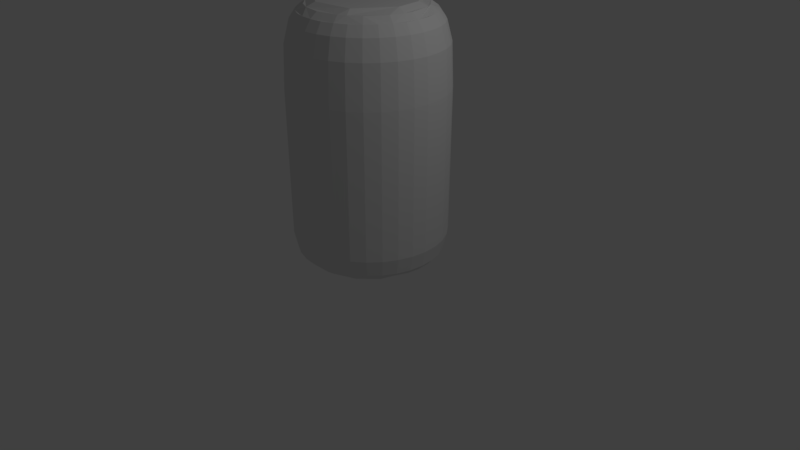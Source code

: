 # Source: beercan.blend  (saved by Blender 2.78.0; exported with 4.5.12 LTS)
import bpy
from mathutils import Matrix  # noqa: F401  (used for matrix-valued properties, if any)

bpy.ops.wm.read_factory_settings(use_empty=True)
scene = bpy.context.scene
scene.name = 'Scene'

# ---- collections
col_collection_1 = bpy.data.collections.new('Collection 1'); scene.collection.children.link(col_collection_1)

# ---- materials (node trees are filled in below, after node groups)
mat_beercanmaterial = bpy.data.materials.new('BeercanMaterial')
mat_beercanmaterial.alpha_threshold = 0.0
mat_beercanmaterial.use_transparent_shadow = False
mat_beercanmaterial.roughness = 0.5
mat_beercanmaterial.line_color = (0.0, 0.0, 0.0, 1.0)

# ---- material node trees

# ---- world
world_world = bpy.data.worlds.new('World'); scene.world = world_world
world_world.color = (0.05088, 0.05088, 0.05088)
world_world.use_sun_shadow = False
world_world.sun_shadow_jitter_overblur = 0.0
world_world.cycles.sampling_method = 'MANUAL'

# ---- cameras
cam_camera = bpy.data.cameras.new('Camera')
cam_camera.clip_end = 100.0
cam_camera.lens = 35.0
cam_camera.sensor_width = 32.0
cam_camera.sensor_height = 18.0
cam_camera.ortho_scale = 7.314
cam_camera.dof.focus_distance = 0.0
cam_camera.dof.aperture_fstop = 128.0

# ---- lights
light_lamp = bpy.data.lights.new('Lamp', 'POINT')
light_lamp.transmission_factor = 0.0
light_lamp.cutoff_distance = 30.0
light_lamp.energy = 100.0
light_lamp.shadow_buffer_clip_start = 1.001
light_lamp.shadow_soft_size = 0.1
light_lamp.shadow_maximum_resolution = 0.006
light_lamp.use_absolute_resolution = True

# ---- meshes
me_beercanmesh = bpy.data.meshes.new('BeercanMesh')
me_beercanmesh.from_pydata([(-0.04176, 0.8503, -2.196), (0.2535, 0.7916, -2.196), (0.5038, 0.6244, -2.196), (0.671, 0.3741, -2.196), (0.7297, 0.07881, -2.196), (0.5997, -0.3498, -2.196), (0.3869, -0.5627, -2.196), (0.1088, -0.6779, -2.196), (-0.337, -0.634, -2.196), (-0.5873, -0.4667, -2.196), (-0.7545, -0.2164, -2.196), (-0.7984, 0.2293, -2.196), (-0.5873, 0.6244, -2.196), (-0.337, 0.7916, -2.196), (0.1478, 1.032, 0.5472), (-0.04176, 1.051, 0.5472), (0.3302, 0.9767, 0.5472), (0.4982, 0.8869, 0.5472), (0.6455, 0.766, 0.5472), (0.7663, 0.6188, 0.5472), (0.8561, 0.4507, 0.5472), (0.9114, 0.2684, 0.5472), (0.9301, 0.07881, 0.5472), (0.9114, -0.1108, 0.5472), (0.8561, -0.2931, 0.5472), (0.7663, -0.4611, 0.5472), (0.6455, -0.6084, 0.5472), (0.4982, -0.7293, 0.5472), (0.3302, -0.8191, 0.5472), (0.1478, -0.8744, 0.5472), (-0.04176, -0.8931, 0.5472), (-0.2314, -0.8744, 0.5472), (-0.4137, -0.8191, 0.5472), (-0.5817, -0.7293, 0.5472), (-0.729, -0.6084, 0.5472), (-0.8498, -0.4611, 0.5472), (-0.9397, -0.2931, 0.5472), (-0.995, -0.1108, 0.5472), (-1.014, 0.07882, 0.5472), (-0.995, 0.2684, 0.5472), (-0.9397, 0.4507, 0.5472), (-0.8498, 0.6188, 0.5472), (-0.729, 0.766, 0.5472), (-0.5817, 0.8869, 0.5472), (-0.4137, 0.9767, 0.5472), (-0.2314, 1.032, 0.5472), (-0.04176, 1.058, -1.85), (0.1492, 1.039, -1.85), (0.3328, 0.983, -1.85), (0.502, 0.8926, -1.85), (0.6503, 0.7709, -1.85), (0.772, 0.6226, -1.85), (0.8625, 0.4534, -1.85), (0.9182, 0.2698, -1.85), (0.937, 0.07881, -1.85), (0.9182, -0.1121, -1.85), (0.8625, -0.2957, -1.85), (0.772, -0.4649, -1.85), (0.6503, -0.6132, -1.85), (0.502, -0.735, -1.85), (0.3328, -0.8254, -1.85), (0.1492, -0.8811, -1.85), (-0.04176, -0.8999, -1.85), (-0.2327, -0.8811, -1.85), (-0.4163, -0.8254, -1.85), (-0.5855, -0.735, -1.85), (-0.7338, -0.6132, -1.85), (-0.8555, -0.4649, -1.85), (-0.946, -0.2957, -1.85), (-1.002, -0.1121, -1.85), (-1.02, 0.07882, -1.85), (-1.002, 0.2698, -1.85), (-0.946, 0.4534, -1.85), (-0.8555, 0.6226, -1.85), (-0.7338, 0.7709, -1.85), (-0.5855, 0.8926, -1.85), (-0.4163, 0.983, -1.85), (-0.2327, 1.039, -1.85), (-0.04176, 0.9034, 0.9193), (0.1191, 0.8875, 0.9193), (0.2738, 0.8406, 0.9193), (0.4163, 0.7644, 0.9193), (0.5413, 0.6619, 0.9193), (0.6438, 0.5369, 0.9193), (0.72, 0.3944, 0.9193), (0.7669, 0.2397, 0.9193), (0.7828, 0.07881, 0.9193), (0.7669, -0.08204, 0.9193), (0.72, -0.2367, 0.9193), (0.6438, -0.3793, 0.9193), (0.5413, -0.5042, 0.9193), (0.4163, -0.6068, 0.9193), (0.2738, -0.683, 0.9193), (0.1191, -0.7299, 0.9193), (-0.04176, -0.7457, 0.9193), (-0.2026, -0.7299, 0.9193), (-0.3573, -0.683, 0.9193), (-0.4998, -0.6068, 0.9193), (-0.6248, -0.5042, 0.9193), (-0.7273, -0.3793, 0.9193), (-0.8035, -0.2367, 0.9193), (-0.8505, -0.08204, 0.9193), (-0.8663, 0.07882, 0.9193), (-0.8505, 0.2397, 0.9193), (-0.8035, 0.3944, 0.9193), (-0.7273, 0.5369, 0.9193), (-0.6248, 0.6619, 0.9193), (-0.4998, 0.7644, 0.9193), (-0.3573, 0.8406, 0.9193), (-0.2026, 0.8875, 0.9193), (-0.04176, 0.95, -2.125), (0.2916, 0.8837, -2.125), (0.4423, 0.8032, -2.125), (0.5743, 0.6948, -2.125), (0.6826, 0.5628, -2.125), (0.7631, 0.4122, -2.125), (0.8127, 0.2488, -2.125), (0.8294, 0.07881, -2.125), (0.8127, -0.09115, -2.125), (0.6826, -0.4052, -2.125), (0.4423, -0.6456, -2.125), (0.1282, -0.7756, -2.125), (-0.2117, -0.7756, -2.125), (-0.3752, -0.7261, -2.125), (-0.5258, -0.6456, -2.125), (-0.6578, -0.5372, -2.125), (-0.7661, -0.4052, -2.125), (-0.8466, -0.2546, -2.125), (-0.8962, -0.09115, -2.125), (-0.8962, 0.2488, -2.125), (-0.7661, 0.5628, -2.125), (-0.6578, 0.6948, -2.125), (-0.5258, 0.8032, -2.125), (-0.3752, 0.8837, -2.125), (-0.2117, 0.9333, -2.125), (-0.04176, 1.073, 0.006995), (-0.04176, 0.8095, 0.9884), (0.1353, 0.9688, 0.7972), (0.3055, 0.9172, 0.7972), (0.4624, 0.8333, 0.7972), (0.5999, 0.7205, 0.7972), (0.7128, 0.583, 0.7972), (0.7966, 0.4261, 0.7972), (0.8483, 0.2559, 0.7972), (0.8657, 0.07881, 0.7972), (0.8483, -0.09822, 0.7972), (0.7966, -0.2685, 0.7972), (0.7128, -0.4253, 0.7972), (0.5999, -0.5629, 0.7972), (0.4624, -0.6757, 0.7972), (0.3055, -0.7596, 0.7972), (0.1353, -0.8112, 0.7972), (-0.04176, -0.8286, 0.7972), (-0.2188, -0.8112, 0.7972), (-0.389, -0.7596, 0.7972), (-0.5459, -0.6757, 0.7972), (-0.6834, -0.5629, 0.7972), (-0.7963, -0.4253, 0.7972), (-0.8801, -0.2685, 0.7972), (-0.9318, -0.09822, 0.7972), (-0.9492, 0.07882, 0.7972), (-0.9318, 0.2559, 0.7972), (-0.8801, 0.4261, 0.7972), (-0.7963, 0.583, 0.7972), (-0.6834, 0.7205, 0.7972), (-0.5459, 0.8333, 0.7972), (-0.389, 0.9172, 0.7972), (-0.2188, 0.9688, 0.7972), (-0.04176, 1.011, -2.058), (0.1521, 1.054, 0.006995), (0.3386, 0.997, 0.006995), (0.5104, 0.9051, 0.006995), (0.661, 0.7815, 0.006995), (0.7846, 0.6309, 0.006995), (0.8764, 0.4591, 0.006995), (0.933, 0.2727, 0.006995), (0.952, 0.07881, 0.006995), (0.933, -0.1151, 0.006995), (0.8764, -0.3015, 0.006995), (0.7846, -0.4733, 0.006995), (0.661, -0.6239, 0.006995), (0.5104, -0.7475, 0.006995), (0.3386, -0.8393, 0.006995), (0.1521, -0.8959, 0.006995), (-0.04176, -0.915, 0.006995), (-0.2356, -0.8959, 0.006995), (-0.4221, -0.8393, 0.006995), (-0.5939, -0.7475, 0.006995), (-0.7445, -0.6239, 0.006995), (-0.8681, -0.4733, 0.006995), (-0.9599, -0.3015, 0.006995), (-1.016, -0.1151, 0.006995), (-1.036, 0.07882, 0.006995), (-1.016, 0.2727, 0.006995), (-0.9599, 0.4591, 0.006995), (-0.8681, 0.6309, 0.006995), (-0.7445, 0.7815, 0.006995), (-0.5939, 0.9051, 0.006995), (-0.4221, 0.997, 0.006995), (-0.2356, 1.054, 0.006995), (-0.04176, 0.9863, 0.7972), (0.3642, 0.6864, 0.9884), (0.5658, 0.4848, 0.9884), (0.6889, 0.07881, 0.9884), (0.6333, -0.2008, 0.9884), (0.4749, -0.4379, 0.9884), (0.2379, -0.5963, 0.9884), (-0.04176, -0.6519, 0.9884), (-0.4477, -0.5287, 0.9884), (-0.6493, -0.3271, 0.9884), (-0.7584, -0.06374, 0.9884), (-0.7584, 0.2214, 0.9884), (-0.6493, 0.4848, 0.9884), (-0.3214, 0.7539, 0.9884), (0.14, 0.9926, -2.058), (0.3148, 0.9396, -2.058), (0.4759, 0.8535, -2.058), (0.6171, 0.7376, -2.058), (0.7329, 0.5964, -2.058), (0.819, 0.4354, -2.058), (0.872, 0.2606, -2.058), (0.8899, 0.07881, -2.058), (0.872, -0.103, -2.058), (0.819, -0.2777, -2.058), (0.7329, -0.4388, -2.058), (0.6171, -0.58, -2.058), (0.4759, -0.6959, -2.058), (0.3148, -0.782, -2.058), (0.14, -0.835, -2.058), (-0.04176, -0.8529, -2.058), (-0.2235, -0.835, -2.058), (-0.3983, -0.782, -2.058), (-0.5594, -0.6959, -2.058), (-0.7006, -0.58, -2.058), (-0.8164, -0.4388, -2.058), (-0.9025, -0.2777, -2.058), (-0.9556, -0.103, -2.058), (-0.9735, 0.07882, -2.058), (-0.9556, 0.2606, -2.058), (-0.9025, 0.4354, -2.058), (-0.8164, 0.5964, -2.058), (-0.7006, 0.7376, -2.058), (-0.5594, 0.8535, -2.058), (-0.3983, 0.9396, -2.058), (-0.2235, 0.9926, -2.058), (0.1356, 0.7874, 0.9884), (0.6186, 0.391, 0.9884), (0.6807, -0.02846, 0.9884), (0.3338, -0.5476, 0.9884), (-0.2879, -0.6089, 0.9884), (-0.6285, -0.3562, 0.9884), (-0.7713, 0.04307, 0.9884), (-0.7021, 0.391, 0.9884), (-0.4174, 0.7053, 0.9884), (0.1092, 0.6823, 1.039), (0.2782, -0.4547, 1.039), (-0.6452, 0.2298, 1.039), (-0.6042, 0.3446, 1.039), (-0.3617, 0.6123, 1.039), (0.5206, 0.3446, 1.039), (0.5735, -0.01262, 1.039), (-0.2515, -0.5068, 1.039), (-0.5415, -0.2916, 1.039), (-0.6631, 0.04846, 1.039)], [], [(19, 173, 172, 18), (28, 182, 181, 27), (20, 174, 173, 19), (35, 189, 188, 34), (29, 183, 182, 28), (22, 176, 175, 21), (24, 178, 177, 23), (32, 186, 185, 31), (27, 181, 180, 26), (37, 191, 190, 36), (30, 184, 183, 29), (173, 51, 50, 172), (36, 190, 189, 35), (33, 187, 186, 32), (18, 172, 171, 17), (14, 169, 135, 15), (43, 197, 196, 42), (25, 179, 178, 24), (0, 1, 2, 3, 4, 5, 6, 7, 8, 9, 10, 11, 12, 13), (167, 200, 15, 45), (149, 150, 28, 27), (137, 138, 16, 14), (140, 141, 19, 18), (138, 139, 17, 16), (141, 142, 20, 19), (160, 161, 39, 38), (142, 143, 21, 20), (164, 165, 43, 42), (200, 137, 14, 15), (159, 160, 38, 37), (147, 148, 26, 25), (156, 157, 35, 34), (166, 167, 45, 44), (150, 151, 29, 28), (165, 166, 44, 43), (153, 154, 32, 31), (158, 159, 37, 36), (157, 158, 36, 35), (225, 224, 57, 58), (239, 238, 71, 72), (231, 230, 63, 64), (238, 237, 70, 71), (235, 234, 67, 68), (219, 218, 51, 52), (216, 215, 48, 49), (222, 221, 54, 55), (233, 232, 65, 66), (168, 244, 77, 46), (218, 217, 50, 51), (217, 216, 49, 50), (236, 235, 68, 69), (10, 9, 125, 126, 127), (263, 251, 210, 209, 250, 262), (258, 253, 212, 252, 257), (0, 13, 133, 134, 110), (0, 110, 111, 1), (12, 11, 129, 130, 131), (10, 127, 128, 129, 11), (9, 8, 123, 124, 125), (4, 3, 115, 116, 117), (1, 111, 112, 113, 2), (207, 249, 208, 97, 96, 95, 94), (204, 205, 90, 89, 88), (212, 105, 104, 103, 211, 252), (245, 201, 81, 80, 79, 78, 136), (57, 179, 180, 58), (34, 188, 187, 33), (73, 195, 196, 74), (67, 189, 190, 68), (169, 47, 46, 135), (17, 171, 170, 16), (197, 75, 74, 196), (189, 67, 66, 188), (23, 177, 176, 22), (48, 170, 171, 49), (45, 199, 198, 44), (256, 263, 262, 261), (16, 170, 169, 14), (188, 66, 65, 187), (39, 193, 192, 38), (58, 180, 181, 59), (49, 171, 172, 50), (182, 60, 59, 181), (40, 194, 193, 39), (194, 72, 71, 193), (199, 77, 76, 198), (53, 175, 176, 54), (187, 65, 64, 186), (68, 190, 191, 69), (38, 192, 191, 37), (51, 173, 174, 52), (170, 48, 47, 169), (198, 76, 75, 197), (26, 180, 179, 25), (54, 176, 177, 55), (21, 175, 174, 20), (62, 184, 185, 63), (69, 191, 192, 70), (61, 183, 184, 62), (70, 192, 193, 71), (77, 199, 135, 46), (44, 198, 197, 43), (42, 196, 195, 41), (63, 185, 186, 64), (72, 194, 195, 73), (31, 185, 184, 30), (60, 182, 183, 61), (178, 56, 55, 177), (15, 135, 199, 45), (179, 57, 56, 178), (175, 53, 52, 174), (256, 257, 252, 211, 251, 263), (247, 204, 88, 87, 86, 203), (211, 103, 102, 101, 210, 251), (163, 164, 42, 41), (93, 151, 150, 92), (259, 246, 202, 201, 245, 254), (212, 253, 213, 108, 107, 106, 105), (139, 140, 18, 17), (89, 147, 146, 88), (262, 250, 208, 249, 261), (152, 153, 31, 30), (101, 159, 158, 100), (41, 195, 194, 40), (148, 149, 27, 26), (105, 163, 162, 104), (162, 163, 41, 40), (207, 94, 93, 92, 206), (86, 144, 143, 85), (259, 254, 258, 257, 256, 261, 255, 260), (90, 148, 147, 89), (155, 156, 34, 33), (126, 234, 235, 236, 128, 127), (201, 202, 83, 82, 81), (107, 165, 164, 106), (146, 147, 25, 24), (91, 149, 148, 90), (145, 146, 24, 23), (250, 209, 99, 98, 97, 208), (261, 249, 207, 206, 248, 255), (209, 210, 101, 100, 99), (104, 162, 161, 103), (237, 236, 69, 70), (78, 200, 167, 109), (161, 162, 40, 39), (95, 153, 152, 94), (82, 140, 139, 81), (151, 152, 30, 29), (143, 144, 22, 21), (260, 247, 203, 246, 259), (213, 136, 78, 109, 108), (154, 155, 33, 32), (227, 226, 59, 60), (220, 219, 52, 53), (129, 128, 236, 237, 238), (230, 229, 62, 63), (244, 243, 76, 77), (214, 168, 46, 47), (120, 226, 227, 228, 121), (13, 12, 131, 132, 133), (242, 241, 74, 75), (243, 242, 75, 76), (125, 124, 232, 233, 234, 126), (223, 222, 55, 56), (215, 214, 47, 48), (134, 244, 168, 110), (241, 240, 73, 74), (4, 117, 118, 119, 5), (221, 220, 53, 54), (111, 215, 216, 112), (129, 238, 239, 240, 130), (224, 223, 56, 57), (228, 227, 60, 61), (232, 231, 64, 65), (8, 7, 121, 122, 123), (226, 225, 58, 59), (7, 6, 120, 121), (234, 233, 66, 67), (255, 248, 205, 204, 247, 260), (229, 228, 61, 62), (240, 239, 72, 73), (5, 119, 120, 6), (122, 230, 231, 232, 124, 123), (131, 130, 240, 241, 242, 132), (119, 224, 225, 226, 120), (122, 121, 228, 229, 230), (117, 116, 220, 221, 222, 118), (111, 110, 168, 214, 215), (113, 112, 216, 217, 218, 114), (115, 114, 218, 219, 220, 116), (118, 222, 223, 224, 119), (102, 160, 159, 101), (80, 138, 137, 79), (94, 152, 151, 93), (99, 157, 156, 98), (81, 139, 138, 80), (88, 146, 145, 87), (84, 142, 141, 83), (103, 161, 160, 102), (85, 143, 142, 84), (100, 158, 157, 99), (108, 166, 165, 107), (79, 137, 200, 78), (87, 145, 144, 86), (98, 156, 155, 97), (97, 155, 154, 96), (109, 167, 166, 108), (106, 164, 163, 105), (96, 154, 153, 95), (92, 150, 149, 91), (254, 245, 136, 213, 253, 258), (144, 145, 23, 22), (83, 141, 140, 82), (206, 92, 91, 90, 205, 248), (133, 132, 242, 243, 244, 134), (2, 113, 114, 115, 3), (246, 203, 86, 85, 84, 83, 202)])
_uv = me_beercanmesh.uv_layers.new(name='UVMap')
_uv.uv.foreach_set('vector', [0.9568, 0.6257, 0.9077, 0.6278, 0.9071, 0.594, 0.9562, 0.5926, 0.257, 0.6645, 0.208, 0.6672, 0.2072, 0.6368, 0.2562, 0.6347, 0.9575, 0.6554, 0.9085, 0.6582, 0.9077, 0.6278, 0.9568, 0.6257, 0.6573, 0.6257, 0.6083, 0.6278, 0.6077, 0.594, 0.6568, 0.5926, 0.6573, 0.4238, 0.6083, 0.4214, 0.6091, 0.3955, 0.6581, 0.3985, 0.2556, 0.4627, 0.2066, 0.4609, 0.2072, 0.4305, 0.2562, 0.4329, 0.2551, 0.5308, 0.2061, 0.5306, 0.2062, 0.4947, 0.2552, 0.4957, 0.6563, 0.5217, 0.6072, 0.5215, 0.6074, 0.4856, 0.6564, 0.4867, 0.2562, 0.6347, 0.2072, 0.6368, 0.2066, 0.603, 0.2556, 0.6017, 0.6591, 0.6807, 0.6101, 0.684, 0.6091, 0.6582, 0.6581, 0.6554, 0.6568, 0.4536, 0.6077, 0.4518, 0.6083, 0.4214, 0.6573, 0.4238, 0.9077, 0.6278, 0.7397, 0.6269, 0.7391, 0.5937, 0.9071, 0.594, 0.6581, 0.6554, 0.6091, 0.6582, 0.6083, 0.6278, 0.6573, 0.6257, 0.6564, 0.5575, 0.6074, 0.5581, 0.6072, 0.5215, 0.6563, 0.5217, 0.9562, 0.5926, 0.9071, 0.594, 0.9068, 0.5581, 0.9558, 0.5575, 0.9558, 0.4867, 0.9068, 0.4856, 0.9071, 0.4518, 0.9562, 0.4536, 0.6573, 0.9487, 0.6083, 0.9508, 0.6077, 0.917, 0.6568, 0.9157, 0.2552, 0.5666, 0.2062, 0.5671, 0.2061, 0.5306, 0.2551, 0.5308, 0.06801, 0.2612, 0.05095, 0.2071, 0.05671, 0.1508, 0.08442, 0.101, 0.1299, 0.0651, 0.2156, 0.04869, 0.2719, 0.0651, 0.3173, 0.101, 0.3508, 0.1787, 0.345, 0.2349, 0.3173, 0.2848, 0.2446, 0.3315, 0.1571, 0.3315, 0.1053, 0.3049, 0.9797, 0.4314, 0.9792, 0.4592, 0.9562, 0.4536, 0.9568, 0.4238, 0.2792, 0.629, 0.2799, 0.6567, 0.257, 0.6645, 0.2562, 0.6347, 0.9789, 0.4901, 0.9788, 0.5229, 0.9557, 0.5217, 0.9558, 0.4867, 0.9792, 0.589, 0.9797, 0.6199, 0.9568, 0.6257, 0.9562, 0.5926, 0.9788, 0.5229, 0.9789, 0.5563, 0.9558, 0.5575, 0.9557, 0.5217, 0.9797, 0.6199, 0.9805, 0.6477, 0.9575, 0.6554, 0.9568, 0.6257, 0.6798, 0.7823, 0.6794, 0.8131, 0.6564, 0.8097, 0.6568, 0.7766, 0.2799, 0.4169, 0.2792, 0.4405, 0.2562, 0.4329, 0.257, 0.4076, 0.6798, 0.9121, 0.6803, 0.9429, 0.6573, 0.9487, 0.6568, 0.9157, 0.9792, 0.4592, 0.9789, 0.4901, 0.9558, 0.4867, 0.9562, 0.4536, 0.6803, 0.7545, 0.6798, 0.7823, 0.6568, 0.7766, 0.6573, 0.7469, 0.2783, 0.5653, 0.2786, 0.5981, 0.2556, 0.6017, 0.2552, 0.5666, 0.6798, 0.589, 0.6803, 0.6199, 0.6573, 0.6257, 0.6568, 0.5926, 0.9805, 0.4078, 0.9797, 0.4314, 0.9568, 0.4238, 0.9575, 0.3985, 0.681, 0.4078, 0.6803, 0.4314, 0.6573, 0.4238, 0.6581, 0.3985, 0.6803, 0.9429, 0.681, 0.9707, 0.6581, 0.9785, 0.6573, 0.9487, 0.6794, 0.4901, 0.6793, 0.5229, 0.6563, 0.5217, 0.6564, 0.4867, 0.681, 0.7309, 0.6803, 0.7545, 0.6573, 0.7469, 0.6581, 0.7216, 0.6803, 0.6199, 0.681, 0.6477, 0.6581, 0.6554, 0.6573, 0.6257, 0.01999, 0.6002, 0.01965, 0.5666, 0.03816, 0.5674, 0.03852, 0.6027, 0.4207, 0.8463, 0.4208, 0.8126, 0.4393, 0.81, 0.4392, 0.8453, 0.4207, 0.5232, 0.4208, 0.4896, 0.4393, 0.487, 0.4392, 0.5223, 0.4208, 0.8126, 0.4211, 0.7809, 0.4397, 0.7767, 0.4393, 0.81, 0.4224, 0.6514, 0.4217, 0.6228, 0.4403, 0.6269, 0.441, 0.6569, 0.7219, 0.6514, 0.7211, 0.6228, 0.7397, 0.6269, 0.7405, 0.6569, 0.7202, 0.5575, 0.7201, 0.5232, 0.7386, 0.5223, 0.7387, 0.5583, 0.01965, 0.4986, 0.01999, 0.4669, 0.03852, 0.4627, 0.03816, 0.496, 0.4211, 0.5912, 0.4208, 0.5575, 0.4393, 0.5583, 0.4397, 0.5937, 0.7206, 0.4579, 0.7211, 0.4294, 0.7397, 0.4237, 0.7391, 0.4537, 0.7211, 0.6228, 0.7206, 0.5912, 0.7391, 0.5937, 0.7397, 0.6269, 0.7206, 0.5912, 0.7202, 0.5575, 0.7387, 0.5583, 0.7391, 0.5937, 0.4234, 0.6756, 0.4224, 0.6514, 0.441, 0.6569, 0.442, 0.6824, 0.3173, 0.2848, 0.345, 0.2349, 0.3635, 0.2404, 0.3507, 0.27, 0.3322, 0.2967, 0.4875, 0.2383, 0.4683, 0.247, 0.4607, 0.2282, 0.4553, 0.1749, 0.4562, 0.1683, 0.4772, 0.1713, 0.5914, 0.305, 0.5903, 0.3254, 0.53, 0.3094, 0.5123, 0.2985, 0.525, 0.2822, 0.06801, 0.2612, 0.1053, 0.3049, 0.0928, 0.3193, 0.06922, 0.2967, 0.0507, 0.27, 0.06801, 0.2612, 0.0507, 0.27, 0.03143, 0.2089, 0.05095, 0.2071, 0.1571, 0.3315, 0.2446, 0.3315, 0.2501, 0.3494, 0.184, 0.3557, 0.1513, 0.3494, 0.3173, 0.2848, 0.3322, 0.2967, 0.3086, 0.3194, 0.2501, 0.3494, 0.2446, 0.3315, 0.345, 0.2349, 0.3508, 0.1787, 0.37, 0.1769, 0.37, 0.2089, 0.3635, 0.2404, 0.1299, 0.0651, 0.08442, 0.101, 0.06922, 0.08909, 0.0928, 0.06642, 0.1205, 0.0486, 0.05095, 0.2071, 0.03143, 0.2089, 0.03143, 0.1768, 0.03794, 0.1454, 0.05671, 0.1508, 0.53, 0.06735, 0.4916, 0.09627, 0.4714, 0.1237, 0.4552, 0.1154, 0.4727, 0.09014, 0.495, 0.06867, 0.5213, 0.05181, 0.6878, 0.0823, 0.6387, 0.05706, 0.6439, 0.0402, 0.6731, 0.05181, 0.6994, 0.06867, 0.53, 0.3094, 0.5213, 0.3249, 0.495, 0.3081, 0.4727, 0.2866, 0.487, 0.2754, 0.5123, 0.2985, 0.6931, 0.29, 0.7231, 0.253, 0.7392, 0.2614, 0.7217, 0.2866, 0.6994, 0.3081, 0.6731, 0.3249, 0.6646, 0.3094, 0.03816, 0.5674, 0.2062, 0.5671, 0.2066, 0.603, 0.03852, 0.6027, 0.6568, 0.5926, 0.6077, 0.594, 0.6074, 0.5581, 0.6564, 0.5575, 0.4393, 0.8814, 0.6074, 0.8811, 0.6077, 0.917, 0.4397, 0.9167, 0.4403, 0.6269, 0.6083, 0.6278, 0.6091, 0.6582, 0.441, 0.6569, 0.9068, 0.4856, 0.7387, 0.487, 0.7391, 0.4537, 0.9071, 0.4518, 0.9558, 0.5575, 0.9068, 0.5581, 0.9067, 0.5215, 0.9557, 0.5217, 0.6083, 0.9508, 0.4403, 0.95, 0.4397, 0.9167, 0.6077, 0.917, 0.6083, 0.6278, 0.4403, 0.6269, 0.4397, 0.5937, 0.6077, 0.594, 0.2552, 0.4957, 0.2062, 0.4947, 0.2066, 0.4609, 0.2556, 0.4627, 0.7386, 0.5223, 0.9067, 0.5215, 0.9068, 0.5581, 0.7387, 0.5583, 0.9568, 0.4238, 0.9077, 0.4214, 0.9085, 0.3955, 0.9575, 0.3985, 0.5073, 0.2668, 0.4875, 0.2383, 0.4772, 0.1713, 0.5073, 0.1099, 0.9557, 0.5217, 0.9067, 0.5215, 0.9068, 0.4856, 0.9558, 0.4867, 0.6077, 0.594, 0.4397, 0.5937, 0.4393, 0.5583, 0.6074, 0.5581, 0.6564, 0.8097, 0.6074, 0.8087, 0.6077, 0.7749, 0.6568, 0.7766, 0.03852, 0.6027, 0.2066, 0.603, 0.2072, 0.6368, 0.0391, 0.636, 0.7387, 0.5583, 0.9068, 0.5581, 0.9071, 0.594, 0.7391, 0.5937, 0.208, 0.6672, 0.03989, 0.666, 0.0391, 0.636, 0.2072, 0.6368, 0.6563, 0.8448, 0.6072, 0.8445, 0.6074, 0.8087, 0.6564, 0.8097, 0.6072, 0.8445, 0.4392, 0.8453, 0.4393, 0.81, 0.6074, 0.8087, 0.9077, 0.4214, 0.7397, 0.4237, 0.7405, 0.3982, 0.9085, 0.3955, 0.0391, 0.4328, 0.2072, 0.4305, 0.2066, 0.4609, 0.03852, 0.4627, 0.6074, 0.5581, 0.4393, 0.5583, 0.4392, 0.5223, 0.6072, 0.5215, 0.441, 0.6569, 0.6091, 0.6582, 0.6101, 0.684, 0.442, 0.6824, 0.6568, 0.7766, 0.6077, 0.7749, 0.6083, 0.7444, 0.6573, 0.7469, 0.7397, 0.6269, 0.9077, 0.6278, 0.9085, 0.6582, 0.7405, 0.6569, 0.9067, 0.5215, 0.7386, 0.5223, 0.7387, 0.487, 0.9068, 0.4856, 0.6091, 0.9812, 0.441, 0.9799, 0.4403, 0.95, 0.6083, 0.9508, 0.2556, 0.6017, 0.2066, 0.603, 0.2062, 0.5671, 0.2552, 0.5666, 0.03852, 0.4627, 0.2066, 0.4609, 0.2062, 0.4947, 0.03816, 0.496, 0.2562, 0.4329, 0.2072, 0.4305, 0.208, 0.4046, 0.257, 0.4076, 0.4397, 0.4537, 0.6077, 0.4518, 0.6074, 0.4856, 0.4393, 0.487, 0.4403, 0.7468, 0.6083, 0.7444, 0.6077, 0.7749, 0.4397, 0.7767, 0.4403, 0.4237, 0.6083, 0.4214, 0.6077, 0.4518, 0.4397, 0.4537, 0.4397, 0.7767, 0.6077, 0.7749, 0.6074, 0.8087, 0.4393, 0.81, 0.7397, 0.4237, 0.9077, 0.4214, 0.9071, 0.4518, 0.7391, 0.4537, 0.6581, 0.9785, 0.6091, 0.9812, 0.6083, 0.9508, 0.6573, 0.9487, 0.6568, 0.9157, 0.6077, 0.917, 0.6074, 0.8811, 0.6564, 0.8806, 0.4393, 0.487, 0.6074, 0.4856, 0.6072, 0.5215, 0.4392, 0.5223, 0.4392, 0.8453, 0.6072, 0.8445, 0.6074, 0.8811, 0.4393, 0.8814, 0.6564, 0.4867, 0.6074, 0.4856, 0.6077, 0.4518, 0.6568, 0.4536, 0.03989, 0.666, 0.208, 0.6672, 0.2089, 0.6931, 0.04084, 0.6914, 0.2061, 0.5306, 0.03804, 0.5314, 0.03816, 0.496, 0.2062, 0.4947, 0.9562, 0.4536, 0.9071, 0.4518, 0.9077, 0.4214, 0.9568, 0.4238, 0.2062, 0.5671, 0.03816, 0.5674, 0.03804, 0.5314, 0.2061, 0.5306, 0.9095, 0.684, 0.7414, 0.6824, 0.7405, 0.6569, 0.9085, 0.6582, 0.5073, 0.2668, 0.525, 0.2822, 0.5123, 0.2985, 0.487, 0.2754, 0.4683, 0.247, 0.4875, 0.2383, 0.7119, 0.1066, 0.6878, 0.0823, 0.6994, 0.06867, 0.7217, 0.09014, 0.7392, 0.1154, 0.7231, 0.1237, 0.487, 0.2754, 0.4727, 0.2866, 0.4552, 0.2614, 0.4431, 0.2333, 0.4607, 0.2282, 0.4683, 0.247, 0.6794, 0.8793, 0.6798, 0.9121, 0.6568, 0.9157, 0.6564, 0.8806, 0.5505, 0.0402, 0.5456, 0.0253, 0.5797, 0.01878, 0.5814, 0.03427, 0.7187, 0.1826, 0.7398, 0.1816, 0.7393, 0.2018, 0.7231, 0.253, 0.6931, 0.29, 0.6789, 0.2749, 0.53, 0.3094, 0.5903, 0.3254, 0.6113, 0.3249, 0.613, 0.3425, 0.5814, 0.3425, 0.5505, 0.3365, 0.5213, 0.3249, 0.9789, 0.5563, 0.9792, 0.589, 0.9562, 0.5926, 0.9558, 0.5575, 0.6731, 0.05181, 0.6806, 0.03808, 0.7095, 0.05664, 0.6994, 0.06867, 0.4772, 0.1713, 0.4562, 0.1683, 0.4714, 0.1237, 0.4916, 0.09627, 0.5073, 0.1099, 0.6798, 0.4592, 0.6794, 0.4901, 0.6564, 0.4867, 0.6568, 0.4536, 0.4431, 0.2333, 0.4275, 0.2378, 0.4207, 0.2051, 0.437, 0.2035, 0.6564, 0.8806, 0.6074, 0.8811, 0.6072, 0.8445, 0.6563, 0.8448, 0.2786, 0.5981, 0.2792, 0.629, 0.2562, 0.6347, 0.2556, 0.6017, 0.5213, 0.3249, 0.5135, 0.3387, 0.4846, 0.3201, 0.495, 0.3081, 0.6793, 0.8459, 0.6794, 0.8793, 0.6564, 0.8806, 0.6563, 0.8448, 0.53, 0.06735, 0.5213, 0.05181, 0.5505, 0.0402, 0.5814, 0.03427, 0.5833, 0.05181, 0.7392, 0.1154, 0.7534, 0.108, 0.7666, 0.1389, 0.7513, 0.1434, 0.7187, 0.1826, 0.6789, 0.2749, 0.5914, 0.305, 0.525, 0.2822, 0.5073, 0.2668, 0.5073, 0.1099, 0.6033, 0.07169, 0.6949, 0.1188, 0.6439, 0.0402, 0.6485, 0.0253, 0.6806, 0.03808, 0.6731, 0.05181, 0.6794, 0.5563, 0.6798, 0.589, 0.6568, 0.5926, 0.6564, 0.5575, 0.3507, 0.27, 0.361, 0.2754, 0.3412, 0.3039, 0.316, 0.3282, 0.3086, 0.3194, 0.3322, 0.2967, 0.7231, 0.253, 0.7393, 0.2018, 0.7575, 0.2035, 0.7513, 0.2333, 0.7392, 0.2614, 0.5814, 0.3425, 0.5797, 0.358, 0.5456, 0.3514, 0.5505, 0.3365, 0.2782, 0.5319, 0.2783, 0.5653, 0.2552, 0.5666, 0.2551, 0.5308, 0.613, 0.03427, 0.6144, 0.01878, 0.6485, 0.0253, 0.6439, 0.0402, 0.2783, 0.4992, 0.2782, 0.5319, 0.2551, 0.5308, 0.2552, 0.4957, 0.4562, 0.1683, 0.4553, 0.1749, 0.437, 0.1732, 0.4431, 0.1434, 0.4552, 0.1154, 0.4714, 0.1237, 0.5073, 0.1099, 0.4916, 0.09627, 0.53, 0.06735, 0.5833, 0.05181, 0.6043, 0.05137, 0.6033, 0.07169, 0.4553, 0.1749, 0.4607, 0.2282, 0.4431, 0.2333, 0.437, 0.2035, 0.437, 0.1732, 0.495, 0.3081, 0.4846, 0.3201, 0.4601, 0.2965, 0.4727, 0.2866, 0.4211, 0.7809, 0.4217, 0.7524, 0.4403, 0.7468, 0.4397, 0.7767, 0.6731, 0.3249, 0.6806, 0.3387, 0.6485, 0.3514, 0.6439, 0.3365, 0.6794, 0.8131, 0.6793, 0.8459, 0.6563, 0.8448, 0.6564, 0.8097, 0.495, 0.06867, 0.4846, 0.05664, 0.5135, 0.03808, 0.5213, 0.05181, 0.7513, 0.2333, 0.7666, 0.2378, 0.7534, 0.2687, 0.7392, 0.2614, 0.6803, 0.4314, 0.6798, 0.4592, 0.6568, 0.4536, 0.6573, 0.4238, 0.2792, 0.4405, 0.2786, 0.4683, 0.2556, 0.4627, 0.2562, 0.4329, 0.6949, 0.1188, 0.7119, 0.1066, 0.7231, 0.1237, 0.7398, 0.1816, 0.7187, 0.1826, 0.6113, 0.3249, 0.6646, 0.3094, 0.6731, 0.3249, 0.6439, 0.3365, 0.613, 0.3425, 0.6793, 0.5229, 0.6794, 0.5563, 0.6564, 0.5575, 0.6563, 0.5217, 0.02129, 0.6604, 0.02054, 0.6319, 0.0391, 0.636, 0.03989, 0.666, 0.7228, 0.6756, 0.7219, 0.6514, 0.7405, 0.6569, 0.7414, 0.6824, 0.2501, 0.3494, 0.3086, 0.3194, 0.316, 0.3282, 0.2863, 0.3472, 0.2534, 0.3603, 0.4208, 0.4896, 0.4211, 0.4579, 0.4397, 0.4537, 0.4393, 0.487, 0.7211, 0.4294, 0.7219, 0.4051, 0.7405, 0.3982, 0.7397, 0.4237, 0.7202, 0.4896, 0.7206, 0.4579, 0.7391, 0.4537, 0.7387, 0.487, 0.2809, 0.04861, 0.2863, 0.0386, 0.316, 0.05766, 0.3412, 0.08191, 0.3322, 0.08911, 0.1053, 0.3049, 0.1571, 0.3315, 0.1513, 0.3494, 0.1205, 0.3372, 0.0928, 0.3193, 0.4217, 0.9459, 0.4211, 0.9142, 0.4397, 0.9167, 0.4403, 0.95, 0.4224, 0.9744, 0.4217, 0.9459, 0.4403, 0.95, 0.441, 0.9799, 0.3635, 0.2404, 0.37, 0.2089, 0.3816, 0.2101, 0.3747, 0.2437, 0.361, 0.2754, 0.3507, 0.27, 0.01953, 0.5323, 0.01965, 0.4986, 0.03816, 0.496, 0.03804, 0.5314, 0.7201, 0.5232, 0.7202, 0.4896, 0.7387, 0.487, 0.7386, 0.5223, 0.06922, 0.2967, 0.05995, 0.3039, 0.04014, 0.2754, 0.0507, 0.27, 0.4211, 0.9142, 0.4208, 0.8806, 0.4393, 0.8814, 0.4397, 0.9167, 0.1299, 0.0651, 0.1205, 0.0486, 0.1513, 0.03633, 0.2174, 0.03008, 0.2156, 0.04869, 0.01999, 0.4669, 0.02054, 0.4384, 0.0391, 0.4328, 0.03852, 0.4627, 0.03143, 0.2089, 0.01953, 0.21, 0.01953, 0.1757, 0.03143, 0.1768, 0.2501, 0.3494, 0.2534, 0.3603, 0.2184, 0.367, 0.1827, 0.367, 0.184, 0.3557, 0.01965, 0.5666, 0.01953, 0.5323, 0.03804, 0.5314, 0.03816, 0.5674, 0.0222, 0.6847, 0.02129, 0.6604, 0.03989, 0.666, 0.04084, 0.6914, 0.4208, 0.5575, 0.4207, 0.5232, 0.4392, 0.5223, 0.4393, 0.5583, 0.3508, 0.1787, 0.3173, 0.101, 0.3322, 0.08911, 0.3635, 0.1454, 0.37, 0.1769, 0.02054, 0.6319, 0.01999, 0.6002, 0.03852, 0.6027, 0.0391, 0.636, 0.3173, 0.101, 0.2719, 0.0651, 0.2809, 0.04861, 0.3322, 0.08911, 0.4217, 0.6228, 0.4211, 0.5912, 0.4397, 0.5937, 0.4403, 0.6269, 0.6033, 0.07169, 0.6043, 0.05137, 0.6387, 0.05706, 0.6878, 0.0823, 0.7119, 0.1066, 0.6949, 0.1188, 0.4211, 0.4579, 0.4217, 0.4294, 0.4403, 0.4237, 0.4397, 0.4537, 0.4208, 0.8806, 0.4207, 0.8463, 0.4392, 0.8453, 0.4393, 0.8814, 0.2156, 0.04869, 0.2174, 0.03008, 0.2809, 0.04861, 0.2719, 0.0651, 0.3635, 0.1454, 0.3747, 0.1421, 0.3816, 0.1758, 0.3816, 0.2101, 0.37, 0.2089, 0.37, 0.1769, 0.1513, 0.3494, 0.184, 0.3557, 0.1827, 0.367, 0.1478, 0.3603, 0.1148, 0.3472, 0.1205, 0.3372, 0.2174, 0.03008, 0.2184, 0.01878, 0.2534, 0.02547, 0.2863, 0.0386, 0.2809, 0.04861, 0.3635, 0.1454, 0.3322, 0.08911, 0.3412, 0.08191, 0.361, 0.1104, 0.3747, 0.1421, 0.1205, 0.0486, 0.0928, 0.06642, 0.08517, 0.05765, 0.1148, 0.03859, 0.1478, 0.02547, 0.1513, 0.03633, 0.03143, 0.2089, 0.0507, 0.27, 0.04014, 0.2754, 0.02649, 0.2437, 0.01953, 0.21, 0.03794, 0.1454, 0.03143, 0.1768, 0.01953, 0.1757, 0.02649, 0.1421, 0.04014, 0.1104, 0.0507, 0.1158, 0.06922, 0.08909, 0.0507, 0.1158, 0.04014, 0.1104, 0.05995, 0.0819, 0.08517, 0.05765, 0.0928, 0.06642, 0.1513, 0.03633, 0.1478, 0.02547, 0.1827, 0.01878, 0.2184, 0.01878, 0.2174, 0.03008, 0.4552, 0.2614, 0.4408, 0.2687, 0.4275, 0.2378, 0.4431, 0.2333, 0.7217, 0.2866, 0.7341, 0.2965, 0.7095, 0.3201, 0.6994, 0.3081, 0.5213, 0.05181, 0.5135, 0.03808, 0.5456, 0.0253, 0.5505, 0.0402, 0.437, 0.1732, 0.4207, 0.1717, 0.4275, 0.1389, 0.4431, 0.1434, 0.7392, 0.2614, 0.7534, 0.2687, 0.7341, 0.2965, 0.7217, 0.2866, 0.6994, 0.06867, 0.7095, 0.05664, 0.7341, 0.08026, 0.7217, 0.09014, 0.7575, 0.1732, 0.7734, 0.1717, 0.7734, 0.2051, 0.7575, 0.2035, 0.4727, 0.2866, 0.4601, 0.2965, 0.4408, 0.2687, 0.4552, 0.2614, 0.7513, 0.1434, 0.7666, 0.1389, 0.7734, 0.1717, 0.7575, 0.1732, 0.437, 0.2035, 0.4207, 0.2051, 0.4207, 0.1717, 0.437, 0.1732, 0.613, 0.3425, 0.6144, 0.358, 0.5797, 0.358, 0.5814, 0.3425, 0.6994, 0.3081, 0.7095, 0.3201, 0.6806, 0.3387, 0.6731, 0.3249, 0.7217, 0.09014, 0.7341, 0.08026, 0.7534, 0.108, 0.7392, 0.1154, 0.4431, 0.1434, 0.4275, 0.1389, 0.4408, 0.108, 0.4552, 0.1154, 0.4552, 0.1154, 0.4408, 0.108, 0.4601, 0.08026, 0.4727, 0.09014, 0.6439, 0.3365, 0.6485, 0.3514, 0.6144, 0.358, 0.613, 0.3425, 0.5505, 0.3365, 0.5456, 0.3514, 0.5135, 0.3387, 0.5213, 0.3249, 0.4727, 0.09014, 0.4601, 0.08026, 0.4846, 0.05664, 0.495, 0.06867, 0.5814, 0.03427, 0.5797, 0.01878, 0.6144, 0.01878, 0.613, 0.03427, 0.6789, 0.2749, 0.6931, 0.29, 0.6646, 0.3094, 0.6113, 0.3249, 0.5903, 0.3254, 0.5914, 0.305, 0.2786, 0.4683, 0.2783, 0.4992, 0.2552, 0.4957, 0.2556, 0.4627, 0.7575, 0.2035, 0.7734, 0.2051, 0.7666, 0.2378, 0.7513, 0.2333, 0.5833, 0.05181, 0.5814, 0.03427, 0.613, 0.03427, 0.6439, 0.0402, 0.6387, 0.05706, 0.6043, 0.05137, 0.0928, 0.3193, 0.1205, 0.3372, 0.1148, 0.3472, 0.08517, 0.3281, 0.05995, 0.3039, 0.06922, 0.2967, 0.05671, 0.1508, 0.03794, 0.1454, 0.0507, 0.1158, 0.06922, 0.08909, 0.08442, 0.101, 0.7398, 0.1816, 0.7231, 0.1237, 0.7392, 0.1154, 0.7513, 0.1434, 0.7575, 0.1732, 0.7575, 0.2035, 0.7393, 0.2018])
me_beercanmesh.materials.append(mat_beercanmaterial)
me_beercanmesh.use_remesh_preserve_volume = False
me_beercanmesh.use_remesh_preserve_attributes = False
me_beercanmesh.use_mirror_vertex_groups = False
me_beercanmesh.update()

# ---- objects
ob_beercan = bpy.data.objects.new('Beercan', me_beercanmesh)
ob_lamp = bpy.data.objects.new('Lamp', light_lamp)
ob_camera = bpy.data.objects.new('Camera', cam_camera)

# ---- transforms, parenting, visibility, modifiers, constraints
ob_beercan.location = (0.0, 0.0, 2.212)
ob_beercan.lock_rotations_4d = False
ob_beercan.empty_display_type = 'ARROWS'
ob_beercan.lineart.crease_threshold = 0.0
ob_lamp.location = (4.076, 1.005, 5.904)
ob_lamp.rotation_euler = (0.6503, 0.05522, 1.866)
ob_lamp.lock_rotations_4d = False
ob_lamp.empty_display_type = 'ARROWS'
ob_lamp.color = (0.0, 0.0, 0.0, 0.0)
ob_lamp.lineart.crease_threshold = 0.0
ob_camera.location = (7.481, -6.508, 5.344)
ob_camera.rotation_euler = (1.109, 0.0, 0.8149)
ob_camera.lock_rotations_4d = False
ob_camera.empty_display_type = 'ARROWS'
ob_camera.color = (0.0, 0.0, 0.0, 0.0)
ob_camera.display_type = 'WIRE'
ob_camera.lineart.crease_threshold = 0.0

# ---- collection membership
col_collection_1.objects.link(ob_beercan)
col_collection_1.objects.link(ob_lamp)
col_collection_1.objects.link(ob_camera)

# ---- scene / render settings (as saved in the file)
scene.camera = ob_camera
scene.frame_start = 1; scene.frame_end = 250; scene.frame_set(1)
scene.render.engine = 'BLENDER_EEVEE_NEXT'
scene.render.resolution_percentage = 50
scene.render.dither_intensity = 0.0
scene.cycles.use_denoising = False
scene.cycles.samples = 128
scene.cycles.sampling_pattern = 'TABULATED_SOBOL'
scene.cycles.light_sampling_threshold = 0.0
scene.cycles.use_adaptive_sampling = False
scene.cycles.use_light_tree = False
scene.cycles.blur_glossy = 0.0
scene.cycles.sample_clamp_indirect = 0.0
scene.view_settings.view_transform = 'Standard'
bpy.context.view_layer.update()
